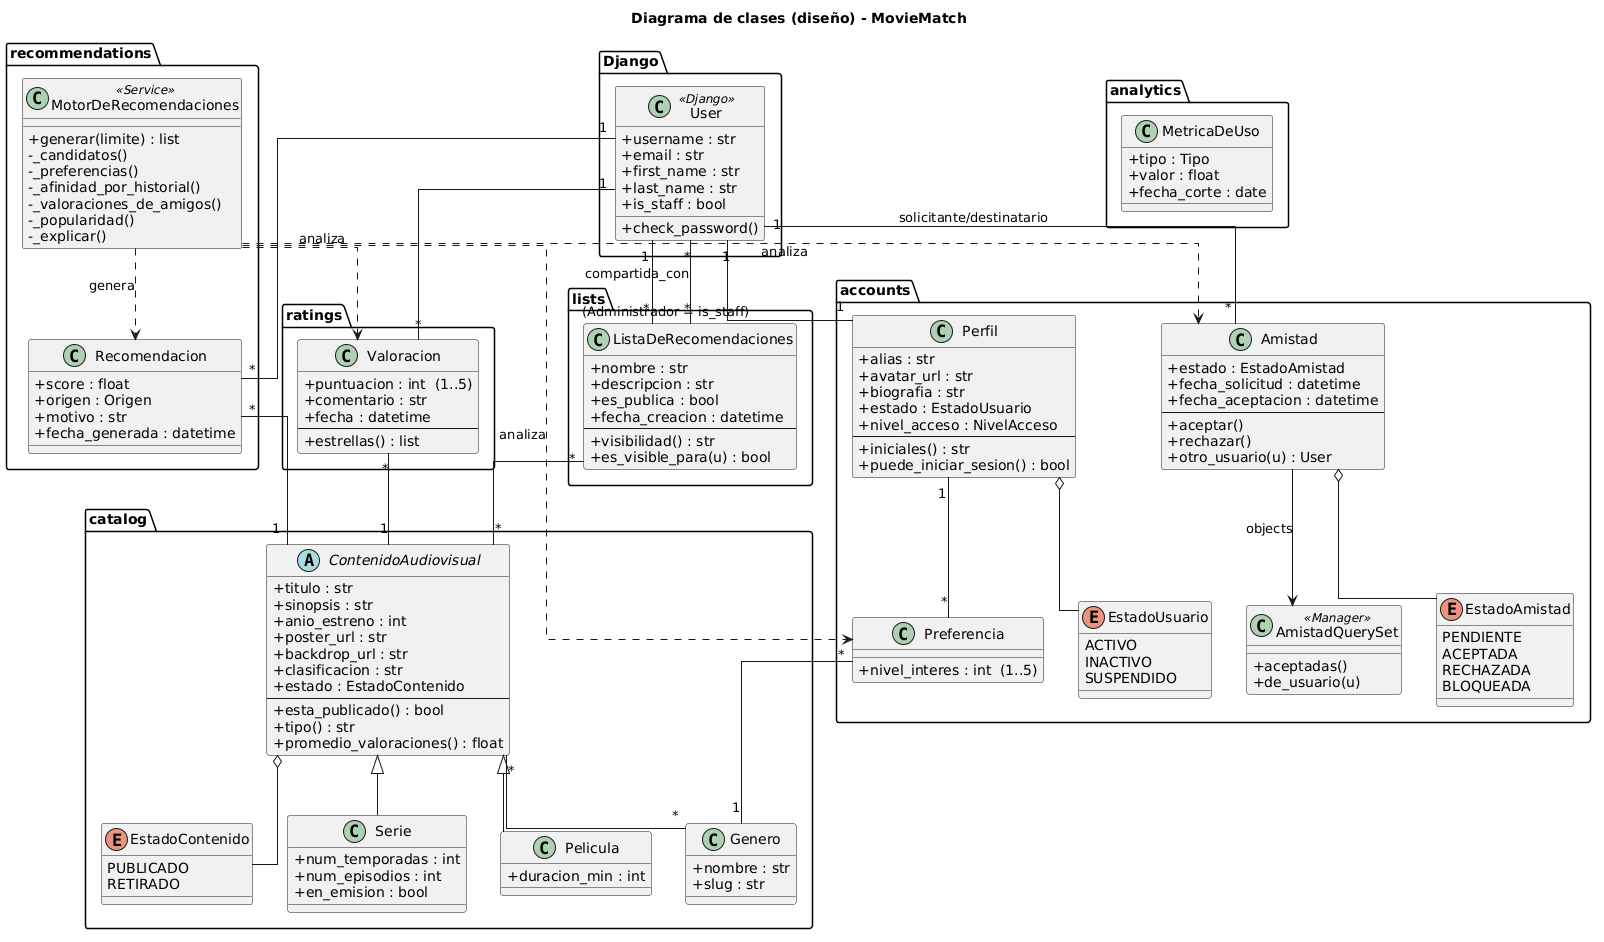

The diagram above was rendered by PlantUML. Its source (embedded in the PNG):
@startuml
title Diagrama de clases (diseño) - MovieMatch
skinparam shadowing false
skinparam classAttributeIconSize 0
skinparam linetype ortho

package "Django" {
  class User <<Django>> {
    +username : str
    +email : str
    +first_name : str
    +last_name : str
    +is_staff : bool
    +check_password()
  }
}

package "accounts" {
  class Perfil {
    +alias : str
    +avatar_url : str
    +biografia : str
    +estado : EstadoUsuario
    +nivel_acceso : NivelAcceso
    --
    +iniciales() : str
    +puede_iniciar_sesion() : bool
  }
  class Preferencia {
    +nivel_interes : int  (1..5)
  }
  class Amistad {
    +estado : EstadoAmistad
    +fecha_solicitud : datetime
    +fecha_aceptacion : datetime
    --
    +aceptar()
    +rechazar()
    +otro_usuario(u) : User
  }
  class AmistadQuerySet <<Manager>> {
    +aceptadas()
    +de_usuario(u)
  }
  enum EstadoUsuario {
    ACTIVO
    INACTIVO
    SUSPENDIDO
  }
  enum EstadoAmistad {
    PENDIENTE
    ACEPTADA
    RECHAZADA
    BLOQUEADA
  }
}

package "catalog" {
  abstract class ContenidoAudiovisual {
    +titulo : str
    +sinopsis : str
    +anio_estreno : int
    +poster_url : str
    +backdrop_url : str
    +clasificacion : str
    +estado : EstadoContenido
    --
    +esta_publicado() : bool
    +tipo() : str
    +promedio_valoraciones() : float
  }
  class Pelicula {
    +duracion_min : int
  }
  class Serie {
    +num_temporadas : int
    +num_episodios : int
    +en_emision : bool
  }
  class Genero {
    +nombre : str
    +slug : str
  }
  enum EstadoContenido {
    PUBLICADO
    RETIRADO
  }
}

package "ratings" {
  class Valoracion {
    +puntuacion : int  (1..5)
    +comentario : str
    +fecha : datetime
    --
    +estrellas() : list
  }
}

package "lists" {
  class ListaDeRecomendaciones {
    +nombre : str
    +descripcion : str
    +es_publica : bool
    +fecha_creacion : datetime
    --
    +visibilidad() : str
    +es_visible_para(u) : bool
  }
}

package "recommendations" {
  class Recomendacion {
    +score : float
    +origen : Origen
    +motivo : str
    +fecha_generada : datetime
  }
  class MotorDeRecomendaciones <<Service>> {
    +generar(limite) : list
    -_candidatos()
    -_preferencias()
    -_afinidad_por_historial()
    -_valoraciones_de_amigos()
    -_popularidad()
    -_explicar()
  }
}

package "analytics" {
  class MetricaDeUso {
    +tipo : Tipo
    +valor : float
    +fecha_corte : date
  }
}

' -------------------- Relaciones --------------------
User "1" -- "1" Perfil : (Administrador = is_staff)
Perfil "1" -- "*" Preferencia
Preferencia "*" -- "1" Genero
Perfil o-- EstadoUsuario
Amistad o-- EstadoAmistad
Amistad --> AmistadQuerySet : objects
User "1" -- "*" Amistad : solicitante/destinatario

ContenidoAudiovisual <|-- Pelicula
ContenidoAudiovisual <|-- Serie
ContenidoAudiovisual "*" -- "*" Genero
ContenidoAudiovisual o-- EstadoContenido

User "1" -- "*" Valoracion
Valoracion "*" -- "1" ContenidoAudiovisual

User "1" -- "*" ListaDeRecomendaciones
ListaDeRecomendaciones "*" -- "*" ContenidoAudiovisual
ListaDeRecomendaciones "*" -- "*" User : compartida_con

MotorDeRecomendaciones ..> Recomendacion : genera
MotorDeRecomendaciones ..> Valoracion : analiza
MotorDeRecomendaciones ..> Amistad : analiza
MotorDeRecomendaciones ..> Preferencia : analiza
Recomendacion "*" -- "1" ContenidoAudiovisual
User "1" -- "*" Recomendacion
@enduml